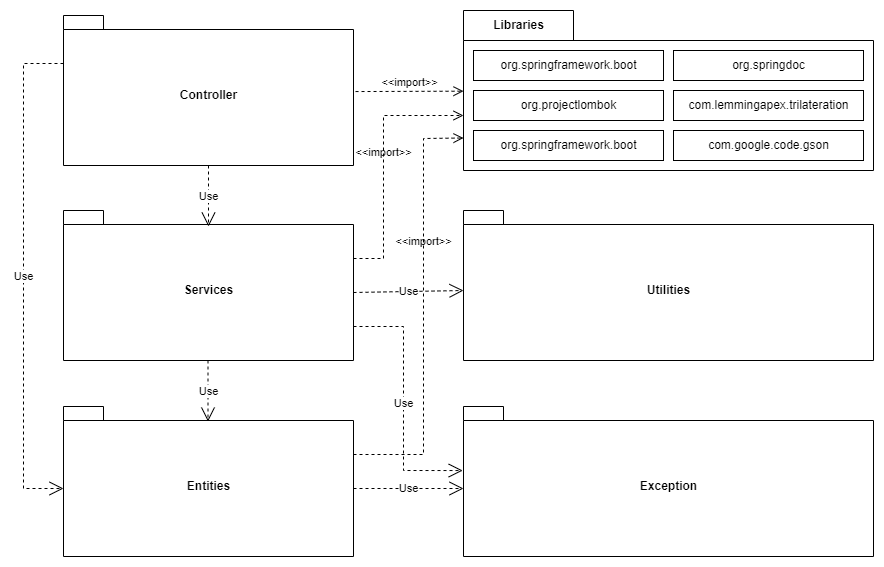

The diagram above was exported from draw.io. Its source (the exported page's mxGraphModel, read from the mxfile embedded in the PNG):
<mxGraphModel dx="1422" dy="754" grid="1" gridSize="10" guides="1" tooltips="1" connect="1" arrows="1" fold="1" page="1" pageScale="1" pageWidth="827" pageHeight="1169" math="0" shadow="0">
  <root>
    <mxCell id="WIyWlLk6GJQsqaUBKTNV-0" />
    <mxCell id="WIyWlLk6GJQsqaUBKTNV-1" parent="WIyWlLk6GJQsqaUBKTNV-0" />
    <mxCell id="SSqnIVf_nlKyJxuoUOaA-0" value="Controller" style="shape=folder;fontStyle=1;spacingTop=10;tabWidth=40;tabHeight=14;tabPosition=left;html=1;" vertex="1" parent="WIyWlLk6GJQsqaUBKTNV-1">
      <mxGeometry x="80" y="115" width="290" height="150" as="geometry" />
    </mxCell>
    <mxCell id="SSqnIVf_nlKyJxuoUOaA-1" value="Services" style="shape=folder;fontStyle=1;spacingTop=10;tabWidth=40;tabHeight=14;tabPosition=left;html=1;" vertex="1" parent="WIyWlLk6GJQsqaUBKTNV-1">
      <mxGeometry x="80" y="310" width="290" height="150" as="geometry" />
    </mxCell>
    <mxCell id="SSqnIVf_nlKyJxuoUOaA-2" value="Entities" style="shape=folder;fontStyle=1;spacingTop=10;tabWidth=40;tabHeight=14;tabPosition=left;html=1;" vertex="1" parent="WIyWlLk6GJQsqaUBKTNV-1">
      <mxGeometry x="80" y="506" width="290" height="150" as="geometry" />
    </mxCell>
    <mxCell id="SSqnIVf_nlKyJxuoUOaA-3" value="Libraries" style="shape=folder;fontStyle=1;tabWidth=110;tabHeight=30;tabPosition=left;html=1;boundedLbl=1;labelInHeader=1;container=1;collapsible=0;recursiveResize=0;" vertex="1" parent="WIyWlLk6GJQsqaUBKTNV-1">
      <mxGeometry x="480" y="110" width="410" height="160" as="geometry" />
    </mxCell>
    <mxCell id="SSqnIVf_nlKyJxuoUOaA-19" value="org.springframework.boot" style="html=1;" vertex="1" parent="SSqnIVf_nlKyJxuoUOaA-3">
      <mxGeometry width="190" height="30" relative="1" as="geometry">
        <mxPoint x="10" y="40" as="offset" />
      </mxGeometry>
    </mxCell>
    <mxCell id="SSqnIVf_nlKyJxuoUOaA-20" value="org.projectlombok" style="html=1;" vertex="1" parent="SSqnIVf_nlKyJxuoUOaA-3">
      <mxGeometry x="10" y="80" width="190" height="30" as="geometry" />
    </mxCell>
    <mxCell id="SSqnIVf_nlKyJxuoUOaA-21" value="org.springframework.boot" style="html=1;" vertex="1" parent="SSqnIVf_nlKyJxuoUOaA-3">
      <mxGeometry x="10" y="120" width="190" height="30" as="geometry" />
    </mxCell>
    <mxCell id="SSqnIVf_nlKyJxuoUOaA-22" value="org.springdoc" style="html=1;" vertex="1" parent="SSqnIVf_nlKyJxuoUOaA-3">
      <mxGeometry x="210" y="40" width="190" height="30" as="geometry" />
    </mxCell>
    <mxCell id="SSqnIVf_nlKyJxuoUOaA-23" value="com.lemmingapex.trilateration" style="html=1;" vertex="1" parent="SSqnIVf_nlKyJxuoUOaA-3">
      <mxGeometry x="210" y="80" width="190" height="30" as="geometry" />
    </mxCell>
    <mxCell id="SSqnIVf_nlKyJxuoUOaA-24" value="com.google.code.gson" style="html=1;" vertex="1" parent="SSqnIVf_nlKyJxuoUOaA-3">
      <mxGeometry x="210" y="120" width="190" height="30" as="geometry" />
    </mxCell>
    <mxCell id="SSqnIVf_nlKyJxuoUOaA-6" value="Utilities" style="shape=folder;fontStyle=1;spacingTop=10;tabWidth=40;tabHeight=14;tabPosition=left;html=1;" vertex="1" parent="WIyWlLk6GJQsqaUBKTNV-1">
      <mxGeometry x="480" y="310" width="410" height="150" as="geometry" />
    </mxCell>
    <mxCell id="SSqnIVf_nlKyJxuoUOaA-7" value="Exception" style="shape=folder;fontStyle=1;spacingTop=10;tabWidth=40;tabHeight=14;tabPosition=left;html=1;" vertex="1" parent="WIyWlLk6GJQsqaUBKTNV-1">
      <mxGeometry x="480" y="506" width="410" height="150" as="geometry" />
    </mxCell>
    <mxCell id="SSqnIVf_nlKyJxuoUOaA-10" value="&amp;lt;&amp;lt;import&amp;gt;&amp;gt;" style="endArrow=open;startArrow=none;endFill=0;startFill=0;endSize=8;html=1;verticalAlign=bottom;dashed=1;labelBackgroundColor=none;rounded=0;exitX=1.007;exitY=0.507;exitDx=0;exitDy=0;exitPerimeter=0;" edge="1" parent="WIyWlLk6GJQsqaUBKTNV-1" source="SSqnIVf_nlKyJxuoUOaA-0" target="SSqnIVf_nlKyJxuoUOaA-3">
      <mxGeometry width="160" relative="1" as="geometry">
        <mxPoint x="370" y="390" as="sourcePoint" />
        <mxPoint x="530" y="390" as="targetPoint" />
      </mxGeometry>
    </mxCell>
    <mxCell id="SSqnIVf_nlKyJxuoUOaA-11" value="&amp;lt;&amp;lt;import&amp;gt;&amp;gt;" style="endArrow=open;startArrow=none;endFill=0;startFill=0;endSize=8;html=1;verticalAlign=bottom;dashed=1;labelBackgroundColor=none;rounded=0;exitX=0;exitY=0;exitDx=290;exitDy=48;exitPerimeter=0;" edge="1" parent="WIyWlLk6GJQsqaUBKTNV-1" source="SSqnIVf_nlKyJxuoUOaA-1">
      <mxGeometry width="160" relative="1" as="geometry">
        <mxPoint x="372" y="390" as="sourcePoint" />
        <mxPoint x="480" y="215" as="targetPoint" />
        <Array as="points">
          <mxPoint x="400" y="358" />
          <mxPoint x="400" y="215" />
        </Array>
      </mxGeometry>
    </mxCell>
    <mxCell id="SSqnIVf_nlKyJxuoUOaA-12" value="Use" style="endArrow=open;endSize=12;dashed=1;html=1;rounded=0;exitX=0;exitY=0;exitDx=290;exitDy=82;exitPerimeter=0;" edge="1" parent="WIyWlLk6GJQsqaUBKTNV-1" source="SSqnIVf_nlKyJxuoUOaA-1">
      <mxGeometry width="160" relative="1" as="geometry">
        <mxPoint x="370" y="390" as="sourcePoint" />
        <mxPoint x="480" y="390" as="targetPoint" />
      </mxGeometry>
    </mxCell>
    <mxCell id="SSqnIVf_nlKyJxuoUOaA-13" value="Use" style="endArrow=open;endSize=12;dashed=1;html=1;rounded=0;exitX=0;exitY=0;exitDx=290;exitDy=82;exitPerimeter=0;entryX=0;entryY=0;entryDx=0;entryDy=82;entryPerimeter=0;" edge="1" parent="WIyWlLk6GJQsqaUBKTNV-1" source="SSqnIVf_nlKyJxuoUOaA-2" target="SSqnIVf_nlKyJxuoUOaA-7">
      <mxGeometry width="160" relative="1" as="geometry">
        <mxPoint x="390" y="622" as="sourcePoint" />
        <mxPoint x="500" y="620" as="targetPoint" />
      </mxGeometry>
    </mxCell>
    <mxCell id="SSqnIVf_nlKyJxuoUOaA-25" value="Use" style="endArrow=open;endSize=12;dashed=1;html=1;rounded=0;exitX=0;exitY=0;exitDx=290;exitDy=116;exitPerimeter=0;entryX=-0.002;entryY=0.427;entryDx=0;entryDy=0;entryPerimeter=0;" edge="1" parent="WIyWlLk6GJQsqaUBKTNV-1" source="SSqnIVf_nlKyJxuoUOaA-1" target="SSqnIVf_nlKyJxuoUOaA-7">
      <mxGeometry width="160" relative="1" as="geometry">
        <mxPoint x="380" y="402" as="sourcePoint" />
        <mxPoint x="490" y="400" as="targetPoint" />
        <Array as="points">
          <mxPoint x="420" y="426" />
          <mxPoint x="420" y="570" />
        </Array>
      </mxGeometry>
    </mxCell>
    <mxCell id="SSqnIVf_nlKyJxuoUOaA-28" value="Use" style="endArrow=open;endSize=12;dashed=1;html=1;rounded=0;exitX=0;exitY=0;exitDx=0;exitDy=48;exitPerimeter=0;entryX=0;entryY=0;entryDx=0;entryDy=82;entryPerimeter=0;" edge="1" parent="WIyWlLk6GJQsqaUBKTNV-1" source="SSqnIVf_nlKyJxuoUOaA-0" target="SSqnIVf_nlKyJxuoUOaA-2">
      <mxGeometry width="160" relative="1" as="geometry">
        <mxPoint x="40" y="200" as="sourcePoint" />
        <mxPoint x="40" y="327" as="targetPoint" />
        <Array as="points">
          <mxPoint x="40" y="163" />
          <mxPoint x="40" y="327" />
          <mxPoint x="40" y="588" />
        </Array>
      </mxGeometry>
    </mxCell>
    <mxCell id="SSqnIVf_nlKyJxuoUOaA-29" value="Use" style="endArrow=open;endSize=12;dashed=1;html=1;rounded=0;exitX=0.5;exitY=1;exitDx=0;exitDy=0;exitPerimeter=0;entryX=0.5;entryY=0.107;entryDx=0;entryDy=0;entryPerimeter=0;" edge="1" parent="WIyWlLk6GJQsqaUBKTNV-1" source="SSqnIVf_nlKyJxuoUOaA-0" target="SSqnIVf_nlKyJxuoUOaA-1">
      <mxGeometry width="160" relative="1" as="geometry">
        <mxPoint x="380" y="402" as="sourcePoint" />
        <mxPoint x="490" y="558" as="targetPoint" />
      </mxGeometry>
    </mxCell>
    <mxCell id="SSqnIVf_nlKyJxuoUOaA-30" value="Use" style="endArrow=open;endSize=12;dashed=1;html=1;rounded=0;exitX=0.5;exitY=1;exitDx=0;exitDy=0;exitPerimeter=0;entryX=0.5;entryY=0.107;entryDx=0;entryDy=0;entryPerimeter=0;" edge="1" parent="WIyWlLk6GJQsqaUBKTNV-1">
      <mxGeometry width="160" relative="1" as="geometry">
        <mxPoint x="224.5" y="460" as="sourcePoint" />
        <mxPoint x="224.5" y="521.0500000000002" as="targetPoint" />
      </mxGeometry>
    </mxCell>
    <mxCell id="SSqnIVf_nlKyJxuoUOaA-31" value="&amp;lt;&amp;lt;import&amp;gt;&amp;gt;" style="endArrow=open;startArrow=none;endFill=0;startFill=0;endSize=8;html=1;verticalAlign=bottom;dashed=1;labelBackgroundColor=none;rounded=0;entryX=0;entryY=0;entryDx=0;entryDy=127.5;entryPerimeter=0;exitX=0;exitY=0;exitDx=290;exitDy=48;exitPerimeter=0;" edge="1" parent="WIyWlLk6GJQsqaUBKTNV-1" source="SSqnIVf_nlKyJxuoUOaA-2" target="SSqnIVf_nlKyJxuoUOaA-3">
      <mxGeometry x="0.2864" width="160" relative="1" as="geometry">
        <mxPoint x="382" y="400" as="sourcePoint" />
        <mxPoint x="490" y="210" as="targetPoint" />
        <Array as="points">
          <mxPoint x="440" y="554" />
          <mxPoint x="440" y="238" />
        </Array>
        <mxPoint as="offset" />
      </mxGeometry>
    </mxCell>
  </root>
</mxGraphModel>